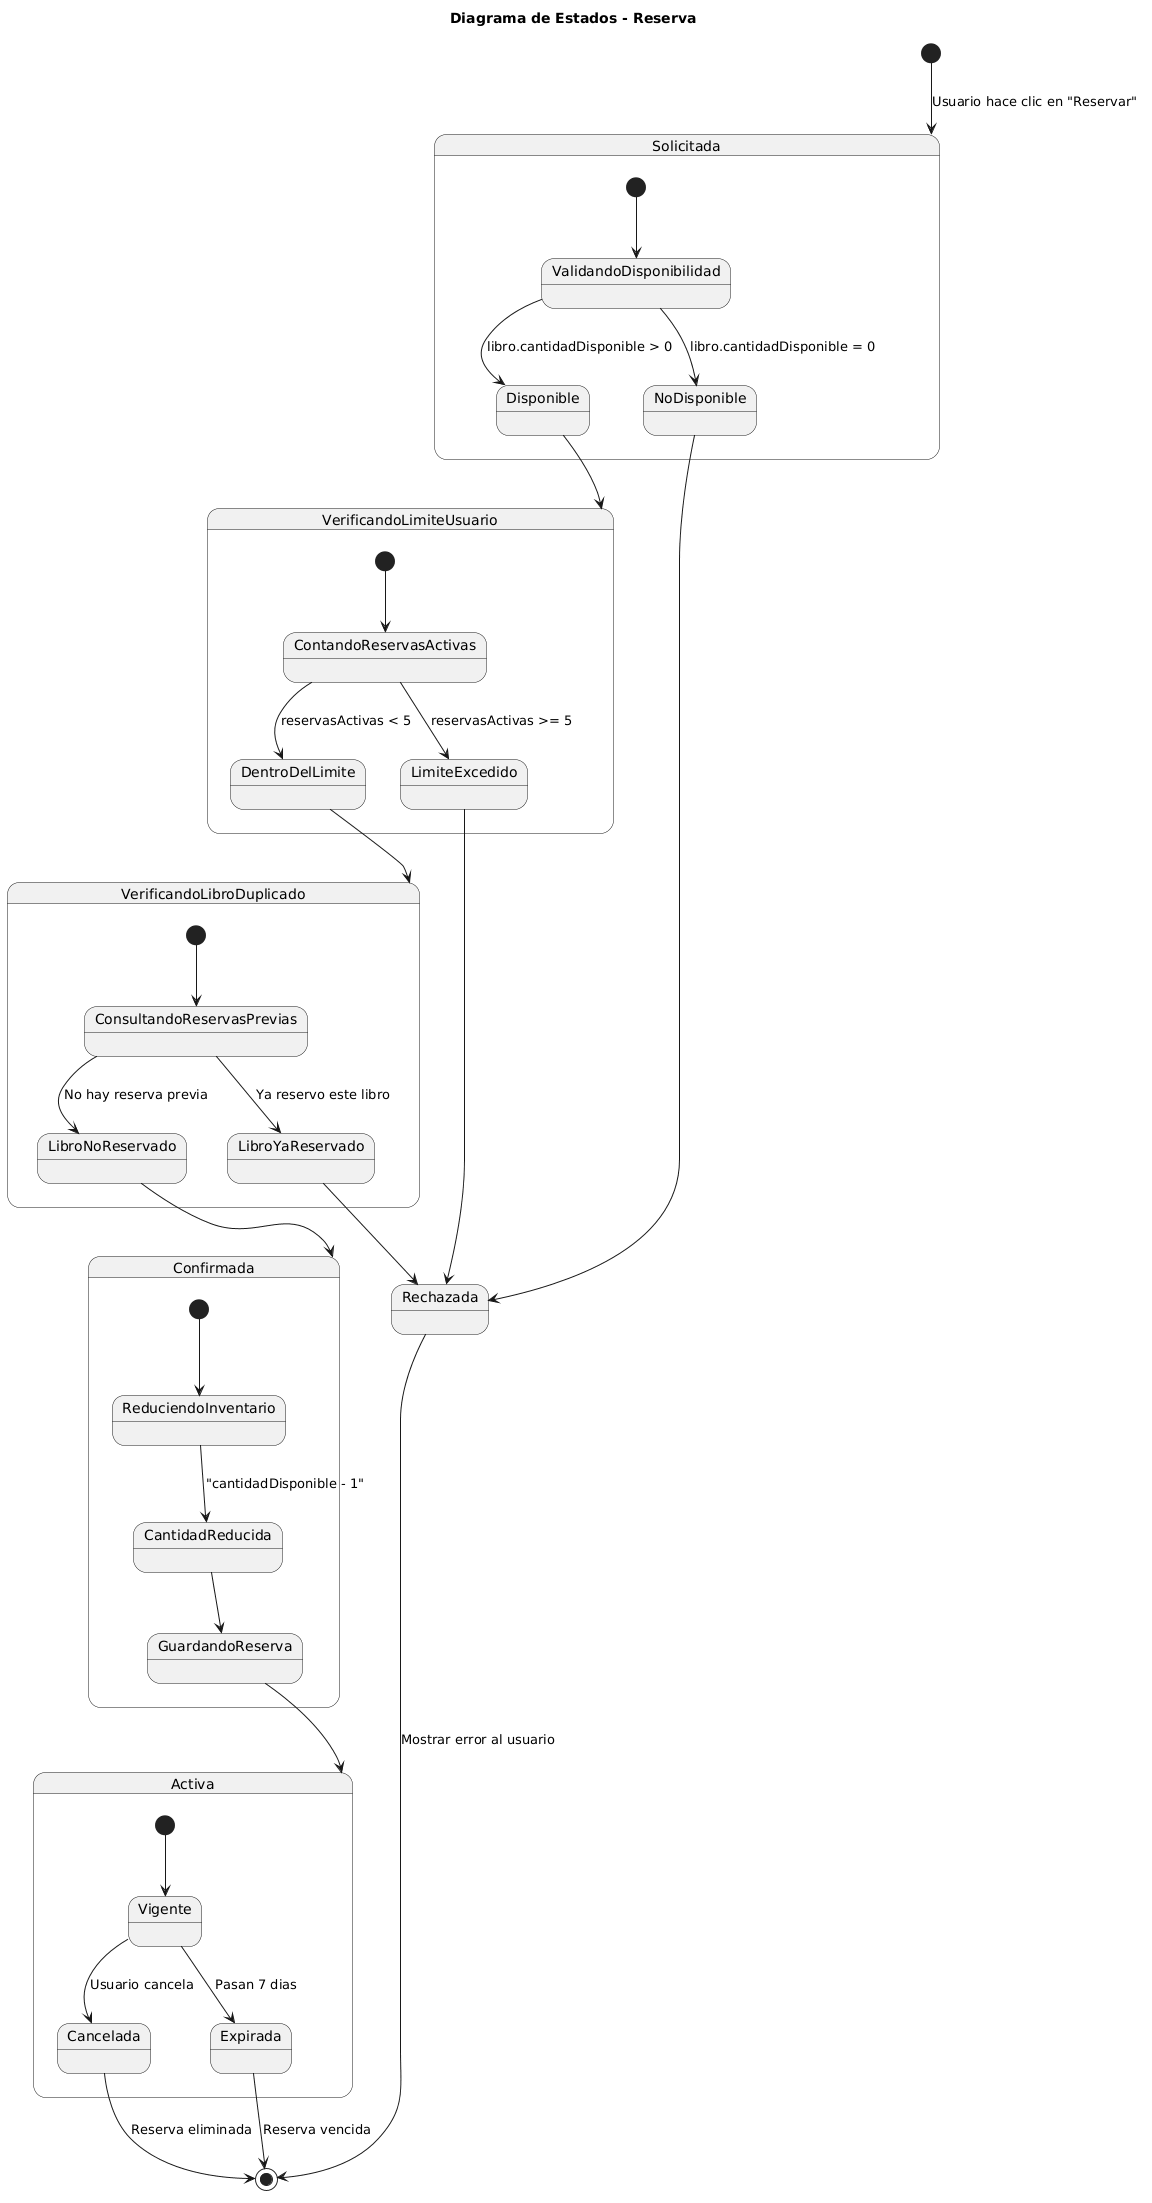

The diagram above was rendered by PlantUML. Its source (embedded in the PNG):
@startuml
title Diagrama de Estados - Reserva

[*] --> Solicitada : Usuario hace clic en "Reservar"

state Solicitada {
  [*] --> ValidandoDisponibilidad
  ValidandoDisponibilidad --> Disponible : libro.cantidadDisponible > 0
  ValidandoDisponibilidad --> NoDisponible : libro.cantidadDisponible = 0
}

Disponible --> VerificandoLimiteUsuario

state VerificandoLimiteUsuario {
  [*] --> ContandoReservasActivas
  ContandoReservasActivas --> DentroDelLimite : reservasActivas < 5
  ContandoReservasActivas --> LimiteExcedido : reservasActivas >= 5
}

DentroDelLimite --> VerificandoLibroDuplicado

state VerificandoLibroDuplicado {
  [*] --> ConsultandoReservasPrevias
  ConsultandoReservasPrevias --> LibroNoReservado : No hay reserva previa
  ConsultandoReservasPrevias --> LibroYaReservado : Ya reservo este libro
}

LibroNoReservado --> Confirmada

state Confirmada {
  [*] --> ReduciendoInventario
  ReduciendoInventario --> CantidadReducida : "cantidadDisponible - 1"
  CantidadReducida --> GuardandoReserva
}

GuardandoReserva --> Activa

state Activa {
  [*] --> Vigente
  Vigente --> Cancelada : Usuario cancela
  Vigente --> Expirada : Pasan 7 dias
}

Cancelada --> [*] : Reserva eliminada
Expirada --> [*] : Reserva vencida

NoDisponible --> Rechazada
LimiteExcedido --> Rechazada
LibroYaReservado --> Rechazada

Rechazada --> [*] : Mostrar error al usuario
@enduml